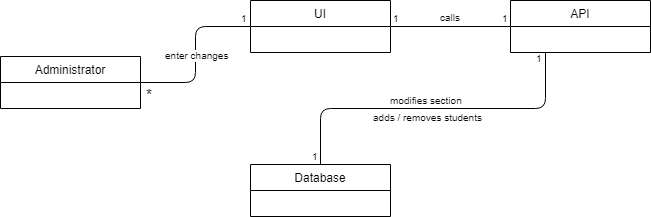

The diagram above was exported from draw.io. Its source (the exported page's mxGraphModel, read from the mxfile embedded in the PNG):
<mxGraphModel dx="840" dy="452" grid="1" gridSize="10" guides="1" tooltips="1" connect="1" arrows="1" fold="1" page="1" pageScale="1" pageWidth="850" pageHeight="1100" math="0" shadow="0">
  <root>
    <mxCell id="0" />
    <mxCell id="1" parent="0" />
    <mxCell id="jpPCTVw_oai9c9qvTilj-1" value="Administrator" style="swimlane;fontStyle=0;childLayout=stackLayout;horizontal=1;startSize=26;fillColor=none;horizontalStack=0;resizeParent=1;resizeParentMax=0;resizeLast=0;collapsible=1;marginBottom=0;" parent="1" vertex="1">
      <mxGeometry x="30" y="272" width="140" height="52" as="geometry">
        <mxRectangle x="120" y="80" width="90" height="26" as="alternateBounds" />
      </mxGeometry>
    </mxCell>
    <mxCell id="jpPCTVw_oai9c9qvTilj-2" value="Database" style="swimlane;fontStyle=0;childLayout=stackLayout;horizontal=1;startSize=26;fillColor=none;horizontalStack=0;resizeParent=1;resizeParentMax=0;resizeLast=0;collapsible=1;marginBottom=0;" parent="1" vertex="1">
      <mxGeometry x="280" y="380" width="140" height="52" as="geometry" />
    </mxCell>
    <mxCell id="jpPCTVw_oai9c9qvTilj-3" value="UI" style="swimlane;fontStyle=0;childLayout=stackLayout;horizontal=1;startSize=26;fillColor=none;horizontalStack=0;resizeParent=1;resizeParentMax=0;resizeLast=0;collapsible=1;marginBottom=0;" parent="1" vertex="1">
      <mxGeometry x="280" y="216" width="140" height="52" as="geometry" />
    </mxCell>
    <mxCell id="jpPCTVw_oai9c9qvTilj-4" value="API" style="swimlane;fontStyle=0;childLayout=stackLayout;horizontal=1;startSize=26;fillColor=none;horizontalStack=0;resizeParent=1;resizeParentMax=0;resizeLast=0;collapsible=1;marginBottom=0;" parent="1" vertex="1">
      <mxGeometry x="540" y="216" width="140" height="52" as="geometry" />
    </mxCell>
    <mxCell id="jpPCTVw_oai9c9qvTilj-5" value="" style="endArrow=none;html=1;edgeStyle=orthogonalEdgeStyle;entryX=0;entryY=0.5;entryDx=0;entryDy=0;exitX=1;exitY=0.5;exitDx=0;exitDy=0;" parent="1" source="jpPCTVw_oai9c9qvTilj-1" target="jpPCTVw_oai9c9qvTilj-3" edge="1">
      <mxGeometry relative="1" as="geometry">
        <mxPoint x="170" y="311" as="sourcePoint" />
        <mxPoint x="250" y="270" as="targetPoint" />
      </mxGeometry>
    </mxCell>
    <mxCell id="jpPCTVw_oai9c9qvTilj-6" value="enter changes" style="resizable=0;html=1;align=right;verticalAlign=bottom;labelBackgroundColor=#ffffff;fontSize=10;" parent="jpPCTVw_oai9c9qvTilj-5" connectable="0" vertex="1">
      <mxGeometry x="1" relative="1" as="geometry">
        <mxPoint x="-20" y="37" as="offset" />
      </mxGeometry>
    </mxCell>
    <mxCell id="jpPCTVw_oai9c9qvTilj-7" value="1" style="resizable=0;html=1;align=right;verticalAlign=bottom;labelBackgroundColor=#ffffff;fontSize=10;" parent="1" connectable="0" vertex="1">
      <mxGeometry x="309" y="184" as="geometry">
        <mxPoint x="-30" y="58" as="offset" />
      </mxGeometry>
    </mxCell>
    <mxCell id="jpPCTVw_oai9c9qvTilj-8" value="&lt;font style=&quot;font-size: 15px&quot;&gt;*&lt;/font&gt;" style="resizable=0;html=1;align=right;verticalAlign=bottom;labelBackgroundColor=#ffffff;fontSize=10;" parent="1" connectable="0" vertex="1">
      <mxGeometry x="194" y="265" as="geometry">
        <mxPoint x="-10" y="56" as="offset" />
      </mxGeometry>
    </mxCell>
    <mxCell id="jpPCTVw_oai9c9qvTilj-9" value="" style="endArrow=none;html=1;edgeStyle=orthogonalEdgeStyle;" parent="1" edge="1">
      <mxGeometry relative="1" as="geometry">
        <mxPoint x="420" y="242" as="sourcePoint" />
        <mxPoint x="540" y="242" as="targetPoint" />
      </mxGeometry>
    </mxCell>
    <mxCell id="jpPCTVw_oai9c9qvTilj-10" value="1" style="resizable=0;html=1;align=left;verticalAlign=bottom;labelBackgroundColor=#ffffff;fontSize=10;" parent="jpPCTVw_oai9c9qvTilj-9" connectable="0" vertex="1">
      <mxGeometry x="-1" relative="1" as="geometry" />
    </mxCell>
    <mxCell id="jpPCTVw_oai9c9qvTilj-11" value="1" style="resizable=0;html=1;align=right;verticalAlign=bottom;labelBackgroundColor=#ffffff;fontSize=10;" parent="jpPCTVw_oai9c9qvTilj-9" connectable="0" vertex="1">
      <mxGeometry x="1" relative="1" as="geometry" />
    </mxCell>
    <mxCell id="jpPCTVw_oai9c9qvTilj-12" value="calls" style="resizable=0;html=1;align=right;verticalAlign=bottom;labelBackgroundColor=#ffffff;fontSize=10;" parent="1" connectable="0" vertex="1">
      <mxGeometry x="502" y="185" as="geometry">
        <mxPoint x="-10" y="56" as="offset" />
      </mxGeometry>
    </mxCell>
    <mxCell id="jpPCTVw_oai9c9qvTilj-13" value="" style="endArrow=none;html=1;edgeStyle=orthogonalEdgeStyle;exitX=0.25;exitY=1;exitDx=0;exitDy=0;" parent="1" source="jpPCTVw_oai9c9qvTilj-4" target="jpPCTVw_oai9c9qvTilj-2" edge="1">
      <mxGeometry relative="1" as="geometry">
        <mxPoint x="590" y="310" as="sourcePoint" />
        <mxPoint x="710" y="310" as="targetPoint" />
      </mxGeometry>
    </mxCell>
    <mxCell id="jpPCTVw_oai9c9qvTilj-14" value="1" style="resizable=0;html=1;align=left;verticalAlign=bottom;labelBackgroundColor=#ffffff;fontSize=10;" parent="jpPCTVw_oai9c9qvTilj-13" connectable="0" vertex="1">
      <mxGeometry x="-1" relative="1" as="geometry">
        <mxPoint x="-12" y="14" as="offset" />
      </mxGeometry>
    </mxCell>
    <mxCell id="jpPCTVw_oai9c9qvTilj-15" value="1" style="resizable=0;html=1;align=right;verticalAlign=bottom;labelBackgroundColor=#ffffff;fontSize=10;" parent="jpPCTVw_oai9c9qvTilj-13" connectable="0" vertex="1">
      <mxGeometry x="1" relative="1" as="geometry" />
    </mxCell>
    <mxCell id="jpPCTVw_oai9c9qvTilj-16" value="modifies section" style="resizable=0;html=1;align=right;verticalAlign=bottom;labelBackgroundColor=#ffffff;fontSize=10;" parent="1" connectable="0" vertex="1">
      <mxGeometry x="504" y="268" as="geometry">
        <mxPoint x="-10" y="56" as="offset" />
      </mxGeometry>
    </mxCell>
    <mxCell id="jpPCTVw_oai9c9qvTilj-25" value="adds / removes students" style="resizable=0;html=1;align=right;verticalAlign=bottom;labelBackgroundColor=#ffffff;fontSize=10;" parent="1" connectable="0" vertex="1">
      <mxGeometry x="524" y="285" as="geometry">
        <mxPoint x="-10" y="56" as="offset" />
      </mxGeometry>
    </mxCell>
  </root>
</mxGraphModel>